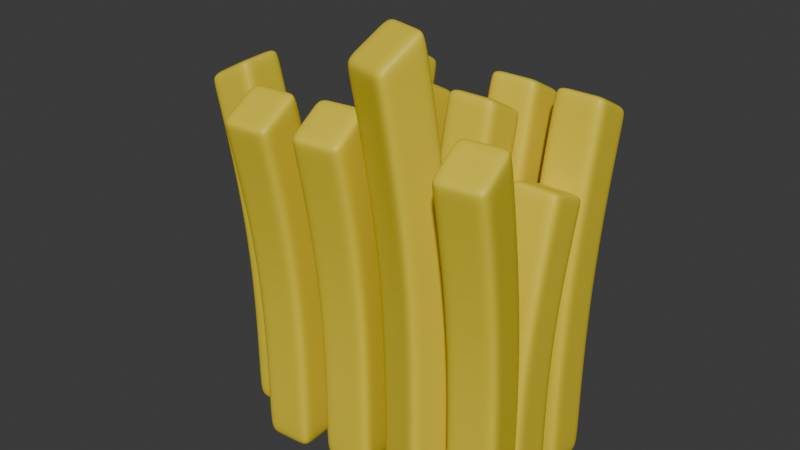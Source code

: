 # Source: fries.blend  (saved by Blender 4.1.23; exported with 4.5.12 LTS)
import bpy
from mathutils import Matrix  # noqa: F401  (used for matrix-valued properties, if any)

bpy.ops.wm.read_factory_settings(use_empty=True)
scene = bpy.context.scene
scene.name = 'Scene'

# ---- collections
col_collection = bpy.data.collections.new('Collection'); scene.collection.children.link(col_collection)

# ---- materials (node trees are filled in below, after node groups)
mat_material_001 = bpy.data.materials.new('Material.001')
mat_material_001.use_transparent_shadow = False

# ---- material node trees
mat_material_001.use_nodes = True; mat_material_001.node_tree.nodes.clear()
_N = mat_material_001.node_tree.nodes; _L = mat_material_001.node_tree.links
n0 = _N.new('ShaderNodeBsdfPrincipled'); n0.name = 'Principled BSDF'; n0.location = (10, 300)
n0.inputs[0].default_value = (0.8073, 0.6345, 0.03044, 1.0)
n1 = _N.new('ShaderNodeOutputMaterial'); n1.name = 'Material Output'; n1.location = (300, 300)
_L.new(n0.outputs[0], n1.inputs[0])
n1.is_active_output = True

# ---- world
world_world = bpy.data.worlds.new('World'); scene.world = world_world
world_world.use_nodes = True; world_world.node_tree.nodes.clear()
_N = world_world.node_tree.nodes; _L = world_world.node_tree.links
n0 = _N.new('ShaderNodeOutputWorld'); n0.name = 'World Output'; n0.location = (300, 300)
n1 = _N.new('ShaderNodeBackground'); n1.name = 'Background'; n1.location = (10, 300)
n1.inputs[0].default_value = (0.05088, 0.05088, 0.05088, 1.0)
_L.new(n1.outputs[0], n0.inputs[0])
n0.is_active_output = True
world_world.color = (0.05088, 0.05088, 0.05088)
world_world.use_sun_shadow = False
world_world.sun_shadow_jitter_overblur = 0.0

# ---- meshes
me_cube_001 = bpy.data.meshes.new('Cube.001')
me_cube_001.from_pydata([(-1.0, 0.5868, -1.065), (-1.0, -1.0, 1.0), (-1.0, 2.406, -0.9291), (-1.0, 1.0, 1.0), (1.0, 0.5868, -1.065), (1.0, -1.0, 1.0), (1.0, 2.406, -0.9291), (1.0, 1.0, 1.0), (-1.0, 0.399, -0.9978), (-1.0, 2.218, -0.8619), (1.0, 2.218, -0.8619), (1.0, 0.399, -0.9978), (-1.0, -1.0, 0.8459), (-1.0, 1.0, 0.8459), (1.0, 1.0, 0.8459), (1.0, -1.0, 0.8459), (-1.0, 1.859, -0.9701), (-1.0, 1.134, -1.024), (-1.0, -0.3981, 1.0), (-1.0, 0.3981, 1.0), (1.0, 1.134, -1.024), (1.0, 1.859, -0.9701), (1.0, 0.3981, 1.0), (1.0, -0.3981, 1.0), (1.0, 1.671, -0.9028), (1.0, 0.9465, -0.9569), (-1.0, 0.9465, -0.9569), (-1.0, 1.671, -0.9028), (1.0, 0.3981, 0.8459), (1.0, -0.3981, 0.8459), (-1.0, -0.3981, 0.8459), (-1.0, 0.3981, 0.8459), (0.4263, 2.406, -0.9291), (-0.4263, 2.406, -0.9291), (-0.4263, 1.0, 1.0), (0.4263, 1.0, 1.0), (-0.4263, 0.5868, -1.065), (0.4263, 0.5868, -1.065), (0.4263, -1.0, 1.0), (-0.4263, -1.0, 1.0), (0.4263, 0.399, -0.9978), (-0.4263, 0.399, -0.9978), (-0.4263, 2.218, -0.8619), (0.4263, 2.218, -0.8619), (0.4263, -1.0, 0.8459), (-0.4263, -1.0, 0.8459), (-0.4263, 1.0, 0.8459), (0.4263, 1.0, 0.8459), (-0.4263, 0.3981, 1.0), (0.4263, 0.3981, 1.0), (-0.4263, -0.3981, 1.0), (0.4263, -0.3981, 1.0), (0.4263, 1.859, -0.9701), (-0.4263, 1.859, -0.9701), (0.4263, 1.134, -1.024), (-0.4263, 1.134, -1.024), (-1.0, 1.0, -0.04005), (1.0, 1.0, -0.04005), (1.0, -1.0, -0.04005), (-1.0, -1.0, -0.04005), (-1.0, -0.3981, -0.04005), (-1.0, 0.3981, -0.04005), (1.0, 0.3981, -0.04005), (1.0, -0.3981, -0.04005), (-0.4263, 1.0, -0.04005), (0.4263, 1.0, -0.04005), (0.4263, -1.0, -0.04005), (-0.4263, -1.0, -0.04005)], [], [(31, 19, 3, 13), (47, 35, 7, 14), (29, 23, 5, 15), (45, 39, 1, 12), (54, 20, 4, 37), (50, 18, 1, 39), (36, 41, 8, 0), (20, 25, 11, 4), (32, 43, 10, 6), (16, 27, 9, 2), (67, 45, 12, 59), (63, 29, 15, 58), (65, 47, 14, 57), (61, 31, 13, 56), (59, 12, 30, 60), (60, 30, 31, 61), (57, 14, 28, 62), (62, 28, 29, 63), (0, 8, 26, 17), (17, 26, 27, 16), (6, 10, 24, 21), (21, 24, 25, 20), (34, 3, 19, 48), (48, 19, 18, 50), (32, 6, 21, 52), (52, 21, 20, 54), (14, 7, 22, 28), (28, 22, 23, 29), (12, 1, 18, 30), (30, 18, 19, 31), (16, 53, 55, 17), (53, 52, 54, 55), (2, 33, 53, 16), (33, 32, 52, 53), (22, 49, 51, 23), (49, 48, 50, 51), (7, 35, 49, 22), (35, 34, 48, 49), (56, 13, 46, 64), (64, 46, 47, 65), (58, 15, 44, 66), (66, 44, 45, 67), (2, 9, 42, 33), (33, 42, 43, 32), (4, 11, 40, 37), (37, 40, 41, 36), (23, 51, 38, 5), (51, 50, 39, 38), (17, 55, 36, 0), (55, 54, 37, 36), (15, 5, 38, 44), (44, 38, 39, 45), (13, 3, 34, 46), (46, 34, 35, 47), (40, 66, 67, 41), (11, 58, 66, 40), (42, 64, 65, 43), (9, 56, 64, 42), (24, 62, 63, 25), (10, 57, 62, 24), (26, 60, 61, 27), (8, 59, 60, 26), (27, 61, 56, 9), (43, 65, 57, 10), (25, 63, 58, 11), (41, 67, 59, 8)])
_uv = me_cube_001.uv_layers.new(name='UVMap')
_uv.uv.foreach_set('vector', [0.6057, 0.1667, 0.625, 0.1667, 0.625, 0.25, 0.6057, 0.25, 0.6057, 0.4167, 0.625, 0.4167, 0.625, 0.5, 0.6057, 0.5, 0.6057, 0.6667, 0.625, 0.6667, 0.625, 0.75, 0.6057, 0.75, 0.6057, 0.9167, 0.625, 0.9167, 0.625, 1.0, 0.6057, 1.0, 0.2917, 0.6667, 0.375, 0.6667, 0.375, 0.75, 0.2917, 0.75, 0.7917, 0.6667, 0.875, 0.6667, 0.875, 0.75, 0.7917, 0.75, 0.375, 0.9167, 0.3842, 0.9167, 0.3842, 1.0, 0.375, 1.0, 0.375, 0.6667, 0.3842, 0.6667, 0.3842, 0.75, 0.375, 0.75, 0.375, 0.4167, 0.3842, 0.4167, 0.3842, 0.5, 0.375, 0.5, 0.375, 0.1667, 0.3842, 0.1667, 0.3842, 0.25, 0.375, 0.25, 0.495, 0.9167, 0.6057, 0.9167, 0.6057, 1.0, 0.495, 1.0, 0.495, 0.6667, 0.6057, 0.6667, 0.6057, 0.75, 0.495, 0.75, 0.495, 0.4167, 0.6057, 0.4167, 0.6057, 0.5, 0.495, 0.5, 0.495, 0.1667, 0.6057, 0.1667, 0.6057, 0.25, 0.495, 0.25, 0.495, 0.0, 0.6057, 0.0, 0.6057, 0.08333, 0.495, 0.08333, 0.495, 0.08333, 0.6057, 0.08333, 0.6057, 0.1667, 0.495, 0.1667, 0.495, 0.5, 0.6057, 0.5, 0.6057, 0.5833, 0.495, 0.5833, 0.495, 0.5833, 0.6057, 0.5833, 0.6057, 0.6667, 0.495, 0.6667, 0.375, 0.0, 0.3842, 0.0, 0.3842, 0.08333, 0.375, 0.08333, 0.375, 0.08333, 0.3842, 0.08333, 0.3842, 0.1667, 0.375, 0.1667, 0.375, 0.5, 0.3842, 0.5, 0.3842, 0.5833, 0.375, 0.5833, 0.375, 0.5833, 0.3842, 0.5833, 0.3842, 0.6667, 0.375, 0.6667, 0.7917, 0.5, 0.875, 0.5, 0.875, 0.5833, 0.7917, 0.5833, 0.7917, 0.5833, 0.875, 0.5833, 0.875, 0.6667, 0.7917, 0.6667, 0.2917, 0.5, 0.375, 0.5, 0.375, 0.5833, 0.2917, 0.5833, 0.2917, 0.5833, 0.375, 0.5833, 0.375, 0.6667, 0.2917, 0.6667, 0.6057, 0.5, 0.625, 0.5, 0.625, 0.5833, 0.6057, 0.5833, 0.6057, 0.5833, 0.625, 0.5833, 0.625, 0.6667, 0.6057, 0.6667, 0.6057, 0.0, 0.625, 0.0, 0.625, 0.08333, 0.6057, 0.08333, 0.6057, 0.08333, 0.625, 0.08333, 0.625, 0.1667, 0.6057, 0.1667, 0.125, 0.5833, 0.2083, 0.5833, 0.2083, 0.6667, 0.125, 0.6667, 0.2083, 0.5833, 0.2917, 0.5833, 0.2917, 0.6667, 0.2083, 0.6667, 0.125, 0.5, 0.2083, 0.5, 0.2083, 0.5833, 0.125, 0.5833, 0.2083, 0.5, 0.2917, 0.5, 0.2917, 0.5833, 0.2083, 0.5833, 0.625, 0.5833, 0.7083, 0.5833, 0.7083, 0.6667, 0.625, 0.6667, 0.7083, 0.5833, 0.7917, 0.5833, 0.7917, 0.6667, 0.7083, 0.6667, 0.625, 0.5, 0.7083, 0.5, 0.7083, 0.5833, 0.625, 0.5833, 0.7083, 0.5, 0.7917, 0.5, 0.7917, 0.5833, 0.7083, 0.5833, 0.495, 0.25, 0.6057, 0.25, 0.6057, 0.3333, 0.495, 0.3333, 0.495, 0.3333, 0.6057, 0.3333, 0.6057, 0.4167, 0.495, 0.4167, 0.495, 0.75, 0.6057, 0.75, 0.6057, 0.8333, 0.495, 0.8333, 0.495, 0.8333, 0.6057, 0.8333, 0.6057, 0.9167, 0.495, 0.9167, 0.375, 0.25, 0.3842, 0.25, 0.3842, 0.3333, 0.375, 0.3333, 0.375, 0.3333, 0.3842, 0.3333, 0.3842, 0.4167, 0.375, 0.4167, 0.375, 0.75, 0.3842, 0.75, 0.3842, 0.8333, 0.375, 0.8333, 0.375, 0.8333, 0.3842, 0.8333, 0.3842, 0.9167, 0.375, 0.9167, 0.625, 0.6667, 0.7083, 0.6667, 0.7083, 0.75, 0.625, 0.75, 0.7083, 0.6667, 0.7917, 0.6667, 0.7917, 0.75, 0.7083, 0.75, 0.125, 0.6667, 0.2083, 0.6667, 0.2083, 0.75, 0.125, 0.75, 0.2083, 0.6667, 0.2917, 0.6667, 0.2917, 0.75, 0.2083, 0.75, 0.6057, 0.75, 0.625, 0.75, 0.625, 0.8333, 0.6057, 0.8333, 0.6057, 0.8333, 0.625, 0.8333, 0.625, 0.9167, 0.6057, 0.9167, 0.6057, 0.25, 0.625, 0.25, 0.625, 0.3333, 0.6057, 0.3333, 0.6057, 0.3333, 0.625, 0.3333, 0.625, 0.4167, 0.6057, 0.4167, 0.3842, 0.8333, 0.495, 0.8333, 0.495, 0.9167, 0.3842, 0.9167, 0.3842, 0.75, 0.495, 0.75, 0.495, 0.8333, 0.3842, 0.8333, 0.3842, 0.3333, 0.495, 0.3333, 0.495, 0.4167, 0.3842, 0.4167, 0.3842, 0.25, 0.495, 0.25, 0.495, 0.3333, 0.3842, 0.3333, 0.3842, 0.5833, 0.495, 0.5833, 0.495, 0.6667, 0.3842, 0.6667, 0.3842, 0.5, 0.495, 0.5, 0.495, 0.5833, 0.3842, 0.5833, 0.3842, 0.08333, 0.495, 0.08333, 0.495, 0.1667, 0.3842, 0.1667, 0.3842, 0.0, 0.495, 0.0, 0.495, 0.08333, 0.3842, 0.08333, 0.3842, 0.1667, 0.495, 0.1667, 0.495, 0.25, 0.3842, 0.25, 0.3842, 0.4167, 0.495, 0.4167, 0.495, 0.5, 0.3842, 0.5, 0.3842, 0.6667, 0.495, 0.6667, 0.495, 0.75, 0.3842, 0.75, 0.3842, 0.9167, 0.495, 0.9167, 0.495, 1.0, 0.3842, 1.0])
me_cube_001.materials.append(mat_material_001)
me_cube_001.update()

# ---- objects
ob_cube = bpy.data.objects.new('Cube', me_cube_001)
ob_cube_001 = bpy.data.objects.new('Cube.001', me_cube_001)
ob_cube_003 = bpy.data.objects.new('Cube.003', me_cube_001)
ob_cube_004 = bpy.data.objects.new('Cube.004', me_cube_001)
ob_cube_005 = bpy.data.objects.new('Cube.005', me_cube_001)
ob_cube_006 = bpy.data.objects.new('Cube.006', me_cube_001)
ob_cube_007 = bpy.data.objects.new('Cube.007', me_cube_001)
ob_cube_008 = bpy.data.objects.new('Cube.008', me_cube_001)
ob_cube_009 = bpy.data.objects.new('Cube.009', me_cube_001)
ob_cube_010 = bpy.data.objects.new('Cube.010', me_cube_001)
ob_cube_011 = bpy.data.objects.new('Cube.011', me_cube_001)
ob_cube_012 = bpy.data.objects.new('Cube.012', me_cube_001)
ob_cube_002 = bpy.data.objects.new('Cube.002', me_cube_001)

# ---- transforms, parenting, visibility, modifiers, constraints
ob_cube.location = (0.0, 0.0, 0.0)
ob_cube.scale = (0.1828, 0.1828, -1.327)
_m = ob_cube.modifiers.new('Subdivision', 'SUBSURF')
_m.levels = 3
_m.render_levels = 3
ob_cube_001.location = (-0.4957, 0.0, 0.0)
ob_cube_001.scale = (0.1828, 0.1828, -1.327)
_m = ob_cube_001.modifiers.new('Subdivision', 'SUBSURF')
_m.levels = 3
_m.render_levels = 3
ob_cube_003.location = (-1.515, 0.0, 0.0)
ob_cube_003.scale = (0.1828, 0.1828, -1.327)
_m = ob_cube_003.modifiers.new('Subdivision', 'SUBSURF')
_m.levels = 3
_m.render_levels = 3
ob_cube_004.location = (0.0, -0.4579, -0.2185)
ob_cube_004.scale = (0.1828, 0.1828, -1.076)
_m = ob_cube_004.modifiers.new('Subdivision', 'SUBSURF')
_m.levels = 3
_m.render_levels = 3
ob_cube_005.location = (-0.4957, -0.4579, 0.0)
ob_cube_005.scale = (0.1828, 0.1828, -1.327)
_m = ob_cube_005.modifiers.new('Subdivision', 'SUBSURF')
_m.levels = 3
_m.render_levels = 3
ob_cube_006.location = (-1.02, -0.4579, 0.0)
ob_cube_006.scale = (0.1828, 0.1828, -1.327)
_m = ob_cube_006.modifiers.new('Subdivision', 'SUBSURF')
_m.levels = 3
_m.render_levels = 3
ob_cube_007.location = (-1.515, -0.4579, -0.2738)
ob_cube_007.scale = (0.1828, 0.1828, -1.011)
_m = ob_cube_007.modifiers.new('Subdivision', 'SUBSURF')
_m.levels = 3
_m.render_levels = 3
ob_cube_008.location = (0.0, -0.7913, 0.0)
ob_cube_008.rotation_euler = (0.0, -0.0, -3.013)
ob_cube_008.scale = (0.1828, 0.1828, -1.327)
_m = ob_cube_008.modifiers.new('Subdivision', 'SUBSURF')
_m.levels = 3
_m.render_levels = 3
ob_cube_009.location = (-0.4957, -0.8236, 0.2598)
ob_cube_009.rotation_euler = (0.0, -0.0, -3.404)
ob_cube_009.scale = (0.1828, 0.1828, -1.635)
_m = ob_cube_009.modifiers.new('Subdivision', 'SUBSURF')
_m.levels = 3
_m.render_levels = 3
ob_cube_010.location = (-1.02, -0.846, 0.0)
ob_cube_010.rotation_euler = (0.0, -0.0, -3.019)
ob_cube_010.scale = (0.1828, 0.1828, -1.327)
_m = ob_cube_010.modifiers.new('Subdivision', 'SUBSURF')
_m.levels = 3
_m.render_levels = 3
ob_cube_011.location = (-1.515, -0.9219, 0.0)
ob_cube_011.rotation_euler = (0.0, -0.0, -3.08)
ob_cube_011.scale = (0.1828, 0.1828, -1.327)
_m = ob_cube_011.modifiers.new('Subdivision', 'SUBSURF')
_m.levels = 3
_m.render_levels = 3
ob_cube_012.location = (-1.888, -0.6687, 0.01527)
ob_cube_012.rotation_euler = (0.0, -0.0, -4.611)
ob_cube_012.scale = (0.1828, 0.1828, -1.327)
_m = ob_cube_012.modifiers.new('Subdivision', 'SUBSURF')
_m.levels = 3
_m.render_levels = 3
ob_cube_002.location = (-1.01, 0.2155, -0.2708)
ob_cube_002.scale = (0.1828, 0.1828, -1.011)
_m = ob_cube_002.modifiers.new('Subdivision', 'SUBSURF')
_m.levels = 3
_m.render_levels = 3

# ---- collection membership
col_collection.objects.link(ob_cube)
col_collection.objects.link(ob_cube_001)
col_collection.objects.link(ob_cube_003)
col_collection.objects.link(ob_cube_004)
col_collection.objects.link(ob_cube_005)
col_collection.objects.link(ob_cube_006)
col_collection.objects.link(ob_cube_007)
col_collection.objects.link(ob_cube_008)
col_collection.objects.link(ob_cube_009)
col_collection.objects.link(ob_cube_010)
col_collection.objects.link(ob_cube_011)
col_collection.objects.link(ob_cube_012)
col_collection.objects.link(ob_cube_002)

# ---- scene / render settings (as saved in the file)
scene.frame_start = 1; scene.frame_end = 250; scene.frame_set(1)
scene.render.engine = 'BLENDER_EEVEE_NEXT'
scene.cycles.sampling_pattern = 'TABULATED_SOBOL'
scene.eevee.ray_tracing_options.trace_max_roughness = 0.0
bpy.context.view_layer.update()

# ---- added for rendering (the .blend has no active camera and no usable light): camera, sun
cam_auto = bpy.data.cameras.new('AutoCamera')
cam_auto.lens = 50.0
cam_auto.sensor_width = 36.0
cam_auto.clip_end = 1000.0
ob_auto_camera = bpy.data.objects.new('AutoCamera', cam_auto)
scene.collection.objects.link(ob_auto_camera)
ob_auto_camera.location = (3.30351, -5.58659, 3.79851)
ob_auto_camera.rotation_euler = (1.09748, -7.21219e-08, 0.694738)
scene.camera = ob_auto_camera
light_auto_sun = bpy.data.lights.new('AutoSun', 'SUN')
light_auto_sun.energy = 3.0
light_auto_sun.angle = 0.0523599
ob_auto_sun = bpy.data.objects.new('AutoSun', light_auto_sun)
scene.collection.objects.link(ob_auto_sun)
ob_auto_sun.rotation_euler = (0.872665, 0.174533, 0.523599)
bpy.context.view_layer.update()

